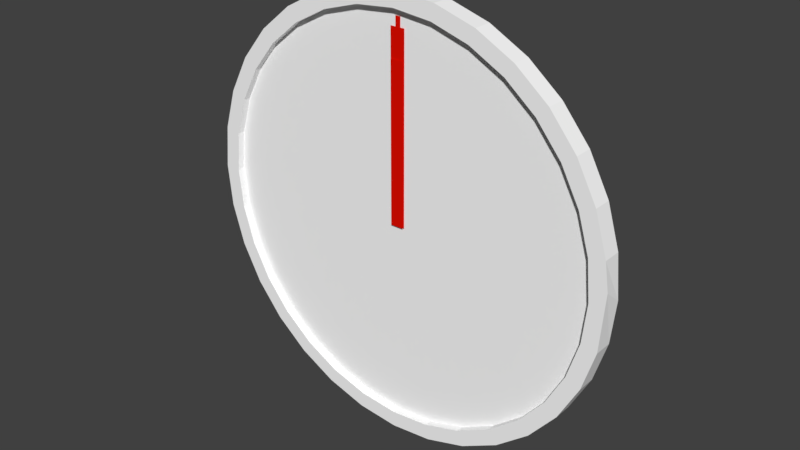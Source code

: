 # Source: clock.blend  (saved by Blender 2.77.0; exported with 4.5.12 LTS)
import bpy
from mathutils import Matrix  # noqa: F401  (used for matrix-valued properties, if any)

bpy.ops.wm.read_factory_settings(use_empty=True)
scene = bpy.context.scene
scene.name = 'Scene'

# ---- collections
col_collection_1 = bpy.data.collections.new('Collection 1'); scene.collection.children.link(col_collection_1)
col_collection_2 = bpy.data.collections.new('Collection 2'); scene.collection.children.link(col_collection_2)

# ---- materials (node trees are filled in below, after node groups)
mat_material_002 = bpy.data.materials.new('Material.002')
mat_material_002.alpha_threshold = 0.0
mat_material_002.use_transparent_shadow = False
mat_material_002.diffuse_color = (1.0, 1.0, 1.0, 1.0)
mat_material_002.roughness = 0.5
mat_material_001 = bpy.data.materials.new('Material.001')
mat_material_001.alpha_threshold = 0.0
mat_material_001.use_transparent_shadow = False
mat_material_001.diffuse_color = (0.8, 0.004767, 0.0, 1.0)
mat_material_001.roughness = 0.5

# ---- material node trees

# ---- world
world_world = bpy.data.worlds.new('World'); scene.world = world_world
world_world.color = (0.05088, 0.05088, 0.05088)
world_world.use_sun_shadow = False
world_world.sun_shadow_jitter_overblur = 0.0
world_world.cycles.sampling_method = 'MANUAL'

# ---- meshes
me_circle_001 = bpy.data.meshes.new('Circle.001')
me_circle_001.from_pydata([(1.346e-07, 1.0, -0.05257), (-0.1951, 0.9808, -0.05257), (-0.3827, 0.9239, -0.05257), (-0.5556, 0.8315, -0.05257), (-0.7071, 0.7071, -0.05257), (-0.8315, 0.5556, -0.05257), (-0.9239, 0.3827, -0.05257), (-0.9808, 0.1951, -0.05257), (-1.0, -1.788e-07, -0.05257), (-0.9808, -0.1951, -0.05257), (-0.9239, -0.3827, -0.05257), (-0.8315, -0.5556, -0.05257), (-0.7071, -0.7071, -0.05257), (-0.5556, -0.8315, -0.05257), (-0.3827, -0.9239, -0.05257), (-0.1951, -0.9808, -0.05257), (4.604e-07, -1.0, -0.05257), (0.1951, -0.9808, -0.05257), (0.3827, -0.9239, -0.05257), (0.5556, -0.8315, -0.05257), (0.7071, -0.7071, -0.05257), (0.8315, -0.5556, -0.05257), (0.9239, -0.3827, -0.05257), (0.9808, -0.1951, -0.05257), (1.0, 7.153e-07, -0.05257), (0.9808, 0.1951, -0.05257), (0.9239, 0.3827, -0.05257), (0.8315, 0.5556, -0.05257), (0.7071, 0.7071, -0.05257), (0.5556, 0.8315, -0.05257), (0.3827, 0.9239, -0.05257), (0.1951, 0.9808, -0.05257), (-0.1951, 0.9808, 0.03306), (1.346e-07, 1.0, 0.03306), (-0.3827, 0.9239, 0.03306), (-0.5556, 0.8315, 0.03306), (-0.7071, 0.7071, 0.03306), (-0.8315, 0.5556, 0.03306), (-0.9239, 0.3827, 0.03306), (-0.9808, 0.1951, 0.03306), (-1.0, -0.06946, 0.03306), (-0.9808, -0.1951, 0.03306), (-0.9239, -0.3827, 0.03306), (-0.8315, -0.5556, 0.03306), (-0.7071, -0.7071, 0.03306), (-0.5556, -0.8315, 0.03306), (-0.3827, -0.9239, 0.03306), (-0.1951, -0.9808, 0.03306), (4.604e-07, -1.0, 0.03306), (0.1951, -0.9808, 0.03306), (0.3827, -0.9239, 0.03306), (0.5556, -0.8315, 0.03306), (0.7071, -0.7071, 0.03306), (0.8315, -0.5556, 0.03306), (0.9239, -0.3827, 0.03306), (0.9808, -0.1951, 0.03306), (1.0, 7.153e-07, 0.03306), (0.9808, 0.1951, 0.03306), (0.9239, 0.3827, 0.03306), (0.8315, 0.5556, 0.03306), (0.7071, 0.7071, 0.03306), (0.5556, 0.8315, 0.03306), (0.3827, 0.9239, 0.03306), (0.1951, 0.9808, 0.03306), (-0.1808, 0.9088, 0.03306), (1.259e-07, 0.9266, 0.03306), (-0.3546, 0.8561, 0.03306), (-0.5148, 0.7705, 0.03306), (-0.6552, 0.6552, 0.03306), (-0.7705, 0.5148, 0.03306), (-0.8561, 0.3546, 0.03306), (-0.9088, 0.1808, 0.03306), (-0.9266, -1.192e-07, 0.03306), (-0.9088, -0.1808, 0.03306), (-0.8561, -0.3546, 0.03306), (-0.7705, -0.5148, 0.03306), (-0.6552, -0.6552, 0.03306), (-0.5148, -0.7705, 0.03306), (-0.3546, -0.8561, 0.03306), (-0.1808, -0.9088, 0.03306), (4.278e-07, -0.9266, 0.03306), (0.1808, -0.9088, 0.03306), (0.3546, -0.8561, 0.03306), (0.5148, -0.7705, 0.03306), (0.6552, -0.6552, 0.03306), (0.7705, -0.5148, 0.03306), (0.8561, -0.3546, 0.03306), (0.9088, -0.1808, 0.03306), (0.9266, 6.557e-07, 0.03306), (0.9088, 0.1808, 0.03306), (0.8561, 0.3546, 0.03306), (0.7705, 0.5148, 0.03306), (0.6552, 0.6552, 0.03306), (0.5148, 0.7705, 0.03306), (0.3546, 0.8561, 0.03306), (0.1808, 0.9088, 0.03306), (-0.1808, 0.9088, 0.0), (1.259e-07, 0.9266, 0.0), (-0.3546, 0.8561, 0.0), (-0.5148, 0.7705, 0.0), (-0.6552, 0.6552, 0.0), (-0.7705, 0.5148, 0.0), (-0.8561, 0.3546, 0.0), (-0.9088, 0.1808, 0.0), (-0.9266, -1.192e-07, 0.0), (-0.9088, -0.1808, 0.0), (-0.8561, -0.3546, 0.0), (-0.7705, -0.5148, 0.0), (-0.6552, -0.6552, 0.0), (-0.5148, -0.7705, 0.0), (-0.3546, -0.8561, 0.0), (-0.1808, -0.9088, 0.0), (4.278e-07, -0.9266, 0.0), (0.1808, -0.9088, 0.0), (0.3546, -0.8561, 0.0), (0.5148, -0.7705, 0.0), (0.6552, -0.6552, 0.0), (0.7705, -0.5148, 0.0), (0.8561, -0.3546, 0.0), (0.9088, -0.1808, 0.0), (0.9266, 6.557e-07, 0.0), (0.9088, 0.1808, 0.0), (0.8561, 0.3546, 0.0), (0.7705, 0.5148, 0.0), (0.6552, 0.6552, 0.0), (0.5148, 0.7705, 0.0), (0.3546, 0.8561, 0.0), (0.1808, 0.9088, 0.0), (0.0, 0.0, 0.0)], [], [(1, 0, 31, 30, 29, 28, 27, 26, 25, 24, 23, 22, 21, 20, 19, 18, 17, 16, 15, 14, 13, 12, 11, 10, 9, 8, 7, 6, 5, 4, 3, 2), (61, 62, 94, 93), (21, 22, 54, 53), (8, 9, 41, 40), (22, 23, 55, 54), (9, 10, 42, 41), (23, 24, 56, 55), (10, 11, 43, 42), (24, 25, 57, 56), (11, 12, 44, 43), (25, 26, 58, 57), (12, 13, 45, 44), (26, 27, 59, 58), (13, 14, 46, 45), (0, 1, 32, 33), (27, 28, 60, 59), (14, 15, 47, 46), (1, 2, 34, 32), (28, 29, 61, 60), (15, 16, 48, 47), (2, 3, 35, 34), (29, 30, 62, 61), (16, 17, 49, 48), (3, 4, 36, 35), (30, 31, 63, 62), (17, 18, 50, 49), (4, 5, 37, 36), (31, 0, 33, 63), (18, 19, 51, 50), (5, 6, 38, 37), (19, 20, 52, 51), (6, 7, 39, 38), (20, 21, 53, 52), (7, 8, 40, 39), (83, 84, 116, 115), (48, 49, 81, 80), (35, 36, 68, 67), (62, 63, 95, 94), (49, 50, 82, 81), (36, 37, 69, 68), (63, 33, 65, 95), (50, 51, 83, 82), (37, 38, 70, 69), (51, 52, 84, 83), (38, 39, 71, 70), (52, 53, 85, 84), (39, 40, 72, 71), (53, 54, 86, 85), (40, 41, 73, 72), (54, 55, 87, 86), (41, 42, 74, 73), (55, 56, 88, 87), (42, 43, 75, 74), (56, 57, 89, 88), (43, 44, 76, 75), (57, 58, 90, 89), (44, 45, 77, 76), (58, 59, 91, 90), (45, 46, 78, 77), (33, 32, 64, 65), (59, 60, 92, 91), (46, 47, 79, 78), (32, 34, 66, 64), (60, 61, 93, 92), (47, 48, 80, 79), (34, 35, 67, 66), (96, 98, 128), (70, 71, 103, 102), (84, 85, 117, 116), (71, 72, 104, 103), (85, 86, 118, 117), (72, 73, 105, 104), (86, 87, 119, 118), (73, 74, 106, 105), (87, 88, 120, 119), (74, 75, 107, 106), (88, 89, 121, 120), (75, 76, 108, 107), (89, 90, 122, 121), (76, 77, 109, 108), (90, 91, 123, 122), (77, 78, 110, 109), (65, 64, 96, 97), (91, 92, 124, 123), (78, 79, 111, 110), (64, 66, 98, 96), (92, 93, 125, 124), (79, 80, 112, 111), (66, 67, 99, 98), (93, 94, 126, 125), (80, 81, 113, 112), (67, 68, 100, 99), (94, 95, 127, 126), (81, 82, 114, 113), (68, 69, 101, 100), (95, 65, 97, 127), (82, 83, 115, 114), (69, 70, 102, 101), (124, 125, 128), (111, 112, 128), (98, 99, 128), (125, 126, 128), (112, 113, 128), (99, 100, 128), (126, 127, 128), (113, 114, 128), (100, 101, 128), (127, 97, 128), (114, 115, 128), (101, 102, 128), (115, 116, 128), (102, 103, 128), (116, 117, 128), (103, 104, 128), (117, 118, 128), (104, 105, 128), (118, 119, 128), (105, 106, 128), (119, 120, 128), (106, 107, 128), (120, 121, 128), (107, 108, 128), (121, 122, 128), (108, 109, 128), (122, 123, 128), (109, 110, 128), (97, 96, 128), (123, 124, 128), (110, 111, 128)])
me_circle_001.materials.append(mat_material_002)
me_circle_001.use_remesh_preserve_volume = False
me_circle_001.use_remesh_preserve_attributes = False
me_circle_001.use_mirror_vertex_groups = False
me_circle_001.update()
me_plane_002 = bpy.data.meshes.new('Plane.002')
me_plane_002.from_pydata([(-1.0, -2.0, 7.451e-09), (1.0, -2.0, 7.451e-09), (-1.0, 0.0, 7.451e-09), (1.0, 0.0, 7.451e-09), (-1.0, -1.0, 7.451e-09), (0.0, -2.0, 7.451e-09), (1.0, -1.0, 7.451e-09), (0.0, 0.0, 7.451e-09), (0.0, -1.0, 7.451e-09)], [], [(8, 6, 3, 7), (4, 8, 7, 2), (0, 5, 8, 4), (5, 1, 6, 8)])
me_plane_002.materials.append(mat_material_001)
me_plane_002.use_remesh_preserve_volume = False
me_plane_002.use_remesh_preserve_attributes = False
me_plane_002.use_mirror_vertex_groups = False
me_plane_002.update()
me_plane_001 = bpy.data.meshes.new('Plane.001')
me_plane_001.from_pydata([(-1.0, -2.0, -7.451e-09), (1.0, -2.0, -7.451e-09), (-1.0, 0.0, -7.451e-09), (1.0, 0.0, -7.451e-09), (-1.0, -1.0, -7.451e-09), (0.0, -2.0, -7.451e-09), (1.0, -1.0, -7.451e-09), (0.0, 0.0, -7.451e-09), (0.0, -1.0, -7.451e-09)], [], [(8, 6, 3, 7), (4, 8, 7, 2), (0, 5, 8, 4), (5, 1, 6, 8)])
me_plane_001.materials.append(mat_material_001)
me_plane_001.use_remesh_preserve_volume = False
me_plane_001.use_remesh_preserve_attributes = False
me_plane_001.use_mirror_vertex_groups = False
me_plane_001.update()
me_plane = bpy.data.meshes.new('Plane')
me_plane.from_pydata([(-1.0, -2.0, 0.0), (1.0, -2.0, 0.0), (-1.0, 0.0, 0.0), (1.0, 0.0, 0.0), (-1.0, -1.0, 0.0), (-1.164e-10, -2.0, 0.0), (1.0, -1.0, 0.0), (-1.164e-10, 0.0, 0.0), (-1.164e-10, -1.0, 0.0)], [], [(8, 6, 3, 7), (4, 8, 7, 2), (0, 5, 8, 4), (5, 1, 6, 8)])
me_plane.materials.append(mat_material_001)
me_plane.use_remesh_preserve_volume = False
me_plane.use_remesh_preserve_attributes = False
me_plane.use_mirror_vertex_groups = False
me_plane.update()

# ---- objects
ob_clock = bpy.data.objects.new('Clock', me_circle_001)
ob_minutes = bpy.data.objects.new('Minutes', me_plane_002)
ob_seconds = bpy.data.objects.new('Seconds', me_plane_001)
ob_hours = bpy.data.objects.new('Hours', me_plane)

# ---- transforms, parenting, visibility, modifiers, constraints
ob_clock.location = (-0.0001618, -0.01646, 1.0)
ob_clock.rotation_euler = (-1.571, -0.0, 3.142)
ob_clock.lineart.crease_threshold = 0.0
ob_minutes.location = (-0.0001618, -0.02198, 1.0)
ob_minutes.rotation_euler = (-1.571, 0.0, 3.142)
ob_minutes.scale = (-0.034, 0.4236, 0.443)
ob_minutes.lineart.crease_threshold = 0.0
ob_seconds.location = (-0.0001618, -0.01911, 1.0)
ob_seconds.rotation_euler = (-1.571, 0.0, 3.142)
ob_seconds.scale = (-0.01195, 0.4448, 0.3934)
ob_seconds.lineart.crease_threshold = 0.0
ob_hours.location = (-0.0001618, -0.02738, 1.0)
ob_hours.rotation_euler = (-1.571, 0.0, 3.142)
ob_hours.scale = (-0.02978, 0.3589, 0.3934)
ob_hours.lineart.crease_threshold = 0.0

# ---- collection membership
col_collection_1.objects.link(ob_clock)
col_collection_2.objects.link(ob_minutes)
col_collection_2.objects.link(ob_seconds)
col_collection_2.objects.link(ob_hours)

# ---- scene / render settings (as saved in the file)
scene.frame_start = 1; scene.frame_end = 250; scene.frame_set(1)
scene.render.engine = 'BLENDER_EEVEE_NEXT'
scene.render.resolution_percentage = 50
scene.render.dither_intensity = 0.0
scene.cycles.use_denoising = False
scene.cycles.samples = 128
scene.cycles.sampling_pattern = 'TABULATED_SOBOL'
scene.cycles.light_sampling_threshold = 0.0
scene.cycles.use_adaptive_sampling = False
scene.cycles.use_light_tree = False
scene.cycles.blur_glossy = 0.0
scene.cycles.sample_clamp_indirect = 0.0
scene.view_settings.view_transform = 'Standard'
bpy.context.view_layer.update()

# ---- added for rendering (the .blend has no active camera and no usable light): camera, sun
cam_auto = bpy.data.cameras.new('AutoCamera')
cam_auto.lens = 50.0
cam_auto.sensor_width = 36.0
cam_auto.clip_end = 1000.0
ob_auto_camera = bpy.data.objects.new('AutoCamera', cam_auto)
scene.collection.objects.link(ob_auto_camera)
ob_auto_camera.location = (2.61797, -3.14846, 3.0945)
ob_auto_camera.rotation_euler = (1.09748, -7.21219e-08, 0.694738)
scene.camera = ob_auto_camera
light_auto_sun = bpy.data.lights.new('AutoSun', 'SUN')
light_auto_sun.energy = 3.0
light_auto_sun.angle = 0.0523599
ob_auto_sun = bpy.data.objects.new('AutoSun', light_auto_sun)
scene.collection.objects.link(ob_auto_sun)
ob_auto_sun.rotation_euler = (0.872665, 0.174533, 0.523599)
bpy.context.view_layer.update()

